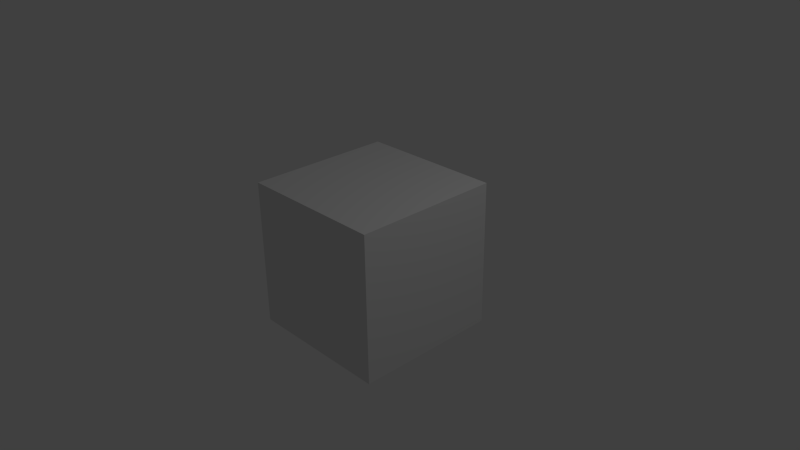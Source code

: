 # Source: Soldier1.blend  (saved by Blender 2.69.0; exported with 4.5.12 LTS)
import bpy
from mathutils import Matrix  # noqa: F401  (used for matrix-valued properties, if any)

bpy.ops.wm.read_factory_settings(use_empty=True)
scene = bpy.context.scene
scene.name = 'Scene'

# ---- collections
col_collection_1 = bpy.data.collections.new('Collection 1'); scene.collection.children.link(col_collection_1)

# ---- materials (node trees are filled in below, after node groups)
mat_material = bpy.data.materials.new('Material')
mat_material.alpha_threshold = 0.0
mat_material.use_transparent_shadow = False
mat_material.roughness = 0.5
mat_material.line_color = (0.0, 0.0, 0.0, 1.0)

# ---- material node trees

# ---- world
world_world = bpy.data.worlds.new('World'); scene.world = world_world
world_world.color = (0.05088, 0.05088, 0.05088)
world_world.use_sun_shadow = False
world_world.sun_shadow_jitter_overblur = 0.0
world_world.cycles.sampling_method = 'MANUAL'
world_world.cycles.sample_map_resolution = 256

# ---- cameras
cam_camera = bpy.data.cameras.new('Camera')
cam_camera.clip_end = 100.0
cam_camera.lens = 35.0
cam_camera.sensor_width = 32.0
cam_camera.sensor_height = 18.0
cam_camera.ortho_scale = 7.314
cam_camera.dof.focus_distance = 0.0
cam_camera.dof.aperture_fstop = 128.0

# ---- lights
light_lamp = bpy.data.lights.new('Lamp', 'POINT')
light_lamp.transmission_factor = 0.0
light_lamp.cutoff_distance = 30.0
light_lamp.energy = 100.0
light_lamp.shadow_buffer_clip_start = 1.001
light_lamp.shadow_soft_size = 0.1
light_lamp.shadow_maximum_resolution = 0.006
light_lamp.use_absolute_resolution = True
light_lamp.cycles.use_multiple_importance_sampling = False

# ---- meshes
me_cube = bpy.data.meshes.new('Cube')
me_cube.from_pydata([(1.0, 1.0, -1.0), (1.0, -1.0, -1.0), (-1.0, -1.0, -1.0), (-1.0, 1.0, -1.0), (1.0, 1.0, 1.0), (1.0, -1.0, 1.0), (-1.0, -1.0, 1.0), (-1.0, 1.0, 1.0)], [], [(0, 1, 2, 3), (4, 7, 6, 5), (0, 4, 5, 1), (1, 5, 6, 2), (2, 6, 7, 3), (4, 0, 3, 7)])
me_cube.materials.append(mat_material)
me_cube.use_remesh_preserve_volume = False
me_cube.use_remesh_preserve_attributes = False
me_cube.use_mirror_vertex_groups = False
me_cube.update()

# ---- objects
ob_cube = bpy.data.objects.new('Cube', me_cube)
ob_lamp = bpy.data.objects.new('Lamp', light_lamp)
ob_camera = bpy.data.objects.new('Camera', cam_camera)

# ---- transforms, parenting, visibility, modifiers, constraints
ob_cube.location = (0.0, 0.0, 0.0)
ob_cube.lock_rotations_4d = False
ob_cube.empty_display_type = 'ARROWS'
ob_cube.lineart.crease_threshold = 0.0
ob_lamp.location = (4.076, 1.005, 5.904)
ob_lamp.rotation_euler = (0.6503, 0.05522, 1.866)
ob_lamp.lock_rotations_4d = False
ob_lamp.empty_display_type = 'ARROWS'
ob_lamp.color = (0.0, 0.0, 0.0, 0.0)
ob_lamp.lineart.crease_threshold = 0.0
ob_camera.location = (7.481, -6.508, 5.344)
ob_camera.rotation_euler = (1.109, 0.01082, 0.8149)
ob_camera.lock_rotations_4d = False
ob_camera.empty_display_type = 'ARROWS'
ob_camera.color = (0.0, 0.0, 0.0, 0.0)
ob_camera.display_type = 'WIRE'
ob_camera.lineart.crease_threshold = 0.0

# ---- collection membership
col_collection_1.objects.link(ob_cube)
col_collection_1.objects.link(ob_lamp)
col_collection_1.objects.link(ob_camera)

# ---- scene / render settings (as saved in the file)
scene.camera = ob_camera
scene.frame_start = 1; scene.frame_end = 250; scene.frame_set(1)
scene.render.engine = 'BLENDER_EEVEE_NEXT'
scene.render.image_settings.compression = 90
scene.render.resolution_percentage = 50
scene.render.dither_intensity = 0.0
scene.cycles.use_denoising = False
scene.cycles.samples = 10
scene.cycles.sampling_pattern = 'TABULATED_SOBOL'
scene.cycles.light_sampling_threshold = 0.0
scene.cycles.use_adaptive_sampling = False
scene.cycles.use_light_tree = False
scene.cycles.blur_glossy = 0.0
scene.cycles.volume_bounces = 1
scene.cycles.pixel_filter_type = 'GAUSSIAN'
scene.cycles.sample_clamp_indirect = 0.0
scene.view_settings.view_transform = 'Standard'
bpy.context.view_layer.update()
